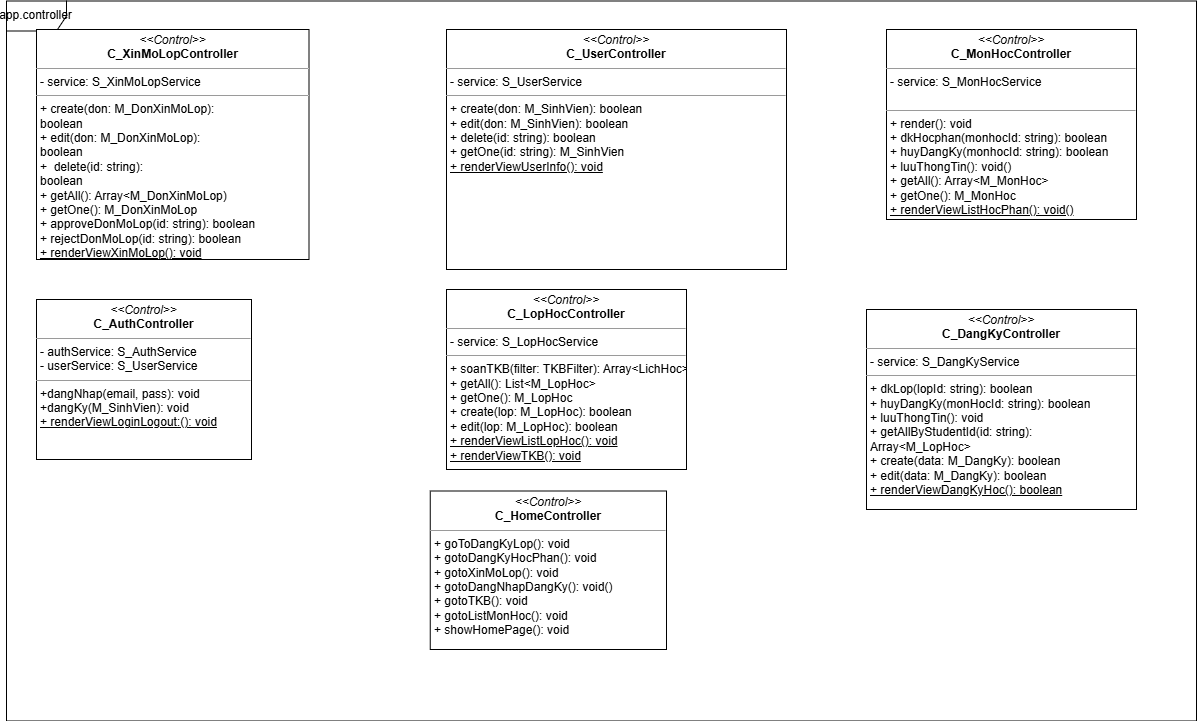

The diagram above was exported from draw.io. Its source (the exported page's mxGraphModel, read from the mxfile embedded in the PNG):
<mxGraphModel dx="2143" dy="1761" grid="1" gridSize="10" guides="1" tooltips="1" connect="1" arrows="1" fold="1" page="1" pageScale="1" pageWidth="850" pageHeight="1100" background="none" math="0" shadow="0">
  <root>
    <mxCell id="0" />
    <mxCell id="1" parent="0" />
    <mxCell id="5d2195bd80daf111-20" value="&lt;p style=&quot;margin:0px;margin-top:4px;text-align:center;&quot;&gt;&lt;i&gt;&amp;lt;&amp;lt;Control&amp;gt;&amp;gt;&lt;/i&gt;&lt;br&gt;&lt;b&gt;C_AuthController&lt;/b&gt;&lt;/p&gt;&lt;hr size=&quot;1&quot;&gt;&lt;p style=&quot;margin:0px;margin-left:4px;&quot;&gt;- authService: S_AuthService&lt;/p&gt;&lt;p style=&quot;margin:0px;margin-left:4px;&quot;&gt;- userService: S_UserService&lt;/p&gt;&lt;hr size=&quot;1&quot;&gt;&lt;p style=&quot;margin:0px;margin-left:4px;&quot;&gt;+dangNhap(email, pass): void&lt;/p&gt;&lt;p style=&quot;margin:0px;margin-left:4px;&quot;&gt;+dangKy(M_SinhVien): void&lt;/p&gt;&lt;p style=&quot;margin:0px;margin-left:4px;&quot;&gt;&lt;u&gt;+ renderViewLoginLogout:(): void&lt;/u&gt;&lt;/p&gt;" style="verticalAlign=top;align=left;overflow=fill;fontSize=12;fontFamily=Helvetica;html=1;rounded=0;shadow=0;comic=0;labelBackgroundColor=none;strokeWidth=1" parent="1" vertex="1">
      <mxGeometry x="-80" y="270" width="215" height="160" as="geometry" />
    </mxCell>
    <mxCell id="YwF_IrrqbeaAiXLYZ3T3-1" value="&lt;p style=&quot;margin:0px;margin-top:4px;text-align:center;&quot;&gt;&lt;i&gt;&amp;lt;&amp;lt;Control&amp;gt;&amp;gt;&lt;/i&gt;&lt;br&gt;&lt;b&gt;C_UserController&lt;/b&gt;&lt;/p&gt;&lt;hr size=&quot;1&quot;&gt;&lt;p style=&quot;margin:0px;margin-left:4px;&quot;&gt;&lt;span style=&quot;background-color: transparent; color: light-dark(rgb(0, 0, 0), rgb(255, 255, 255));&quot;&gt;- service: S_UserService&lt;/span&gt;&lt;/p&gt;&lt;hr size=&quot;1&quot;&gt;&lt;p style=&quot;margin: 0px 0px 0px 4px;&quot;&gt;+ create(don: M_SinhVien):&amp;nbsp;&lt;span style=&quot;background-color: transparent; color: light-dark(rgb(0, 0, 0), rgb(255, 255, 255));&quot;&gt;boolean&lt;/span&gt;&lt;/p&gt;&lt;p style=&quot;margin: 0px 0px 0px 4px;&quot;&gt;+ edit&lt;span style=&quot;background-color: transparent; color: light-dark(rgb(0, 0, 0), rgb(255, 255, 255));&quot;&gt;(don: M_SinhVien):&amp;nbsp;&lt;/span&gt;&lt;span style=&quot;background-color: transparent; color: light-dark(rgb(0, 0, 0), rgb(255, 255, 255));&quot;&gt;boolean&lt;/span&gt;&lt;/p&gt;&lt;p style=&quot;margin: 0px 0px 0px 4px;&quot;&gt;+&amp;nbsp;&lt;span style=&quot;background-color: transparent; color: light-dark(rgb(0, 0, 0), rgb(255, 255, 255));&quot;&gt;delete&lt;/span&gt;&lt;span style=&quot;background-color: transparent; color: light-dark(rgb(0, 0, 0), rgb(255, 255, 255));&quot;&gt;(id: string):&amp;nbsp;&lt;/span&gt;&lt;span style=&quot;background-color: transparent; color: light-dark(rgb(0, 0, 0), rgb(255, 255, 255));&quot;&gt;boolean&lt;/span&gt;&lt;/p&gt;&lt;p style=&quot;margin: 0px 0px 0px 4px;&quot;&gt;+ getOne(id: string): M_SinhVien&lt;/p&gt;&lt;p style=&quot;margin: 0px 0px 0px 4px;&quot;&gt;&lt;u&gt;+ renderViewUserInfo(): void&lt;/u&gt;&lt;/p&gt;" style="verticalAlign=top;align=left;overflow=fill;fontSize=12;fontFamily=Helvetica;html=1;rounded=0;shadow=0;comic=0;labelBackgroundColor=none;strokeWidth=1" parent="1" vertex="1">
      <mxGeometry x="330" width="340" height="240" as="geometry" />
    </mxCell>
    <mxCell id="YwF_IrrqbeaAiXLYZ3T3-3" value="&lt;p style=&quot;margin:0px;margin-top:4px;text-align:center;&quot;&gt;&lt;i&gt;&amp;lt;&amp;lt;Control&amp;gt;&amp;gt;&lt;/i&gt;&lt;br&gt;&lt;b&gt;C_LopHocController&lt;/b&gt;&lt;/p&gt;&lt;hr size=&quot;1&quot;&gt;&lt;p style=&quot;margin:0px;margin-left:4px;&quot;&gt;&lt;span style=&quot;background-color: transparent; color: light-dark(rgb(0, 0, 0), rgb(255, 255, 255));&quot;&gt;- service: S_LopHocService&lt;br&gt;&lt;/span&gt;&lt;/p&gt;&lt;hr size=&quot;1&quot;&gt;&lt;p style=&quot;margin:0px;margin-left:4px;&quot;&gt;&lt;span style=&quot;background-color: transparent; color: light-dark(rgb(0, 0, 0), rgb(255, 255, 255));&quot;&gt;+ soanTKB(filter: TKBFilter): Array&amp;lt;LichHoc&amp;gt;&lt;/span&gt;&lt;/p&gt;&lt;p style=&quot;margin:0px;margin-left:4px;&quot;&gt;+ getAll(): List&amp;lt;M_LopHoc&amp;gt;&lt;/p&gt;&lt;p style=&quot;margin:0px;margin-left:4px;&quot;&gt;+ getOne(): M_LopHoc&lt;/p&gt;&lt;p style=&quot;margin:0px;margin-left:4px;&quot;&gt;+ create(lop: M_LopHoc): boolean&lt;/p&gt;&lt;p style=&quot;margin:0px;margin-left:4px;&quot;&gt;+ edit(lop: M_LopHoc): boolean&lt;/p&gt;&lt;p style=&quot;margin:0px;margin-left:4px;&quot;&gt;&lt;u&gt;+ renderViewListLopHoc(): void&lt;/u&gt;&lt;/p&gt;&lt;p style=&quot;margin:0px;margin-left:4px;&quot;&gt;&lt;u&gt;+ renderViewTKB(): void&lt;/u&gt;&lt;/p&gt;" style="verticalAlign=top;align=left;overflow=fill;fontSize=12;fontFamily=Helvetica;html=1;rounded=0;shadow=0;comic=0;labelBackgroundColor=none;strokeWidth=1" parent="1" vertex="1">
      <mxGeometry x="330" y="260" width="240" height="180" as="geometry" />
    </mxCell>
    <mxCell id="YwF_IrrqbeaAiXLYZ3T3-4" value="&lt;p style=&quot;margin:0px;margin-top:4px;text-align:center;&quot;&gt;&lt;i&gt;&amp;lt;&amp;lt;Control&amp;gt;&amp;gt;&lt;/i&gt;&lt;br&gt;&lt;b&gt;C_MonHocController&lt;/b&gt;&lt;/p&gt;&lt;hr size=&quot;1&quot;&gt;&lt;p style=&quot;margin: 0px 0px 0px 4px;&quot;&gt;&lt;span style=&quot;background-color: transparent; color: light-dark(rgb(0, 0, 0), rgb(255, 255, 255));&quot;&gt;- service: S_MonHocService&lt;/span&gt;&lt;/p&gt;&lt;div&gt;&lt;span style=&quot;background-color: transparent; color: light-dark(rgb(0, 0, 0), rgb(255, 255, 255));&quot;&gt;&lt;br&gt;&lt;/span&gt;&lt;/div&gt;&lt;hr size=&quot;1&quot;&gt;&lt;p style=&quot;margin:0px;margin-left:4px;&quot;&gt;+ render(): void&lt;/p&gt;&lt;p style=&quot;margin:0px;margin-left:4px;&quot;&gt;+ dkHocphan(monhocId: string): boolean&lt;/p&gt;&lt;p style=&quot;margin:0px;margin-left:4px;&quot;&gt;+ huyDangKy(monhocId: string): boolean&lt;/p&gt;&lt;p style=&quot;margin:0px;margin-left:4px;&quot;&gt;+ luuThongTin(): void()&lt;/p&gt;&lt;p style=&quot;margin:0px;margin-left:4px;&quot;&gt;+ getAll(): Array&amp;lt;M_MonHoc&amp;gt;&lt;/p&gt;&lt;p style=&quot;margin:0px;margin-left:4px;&quot;&gt;+ getOne(): M_MonHoc&lt;/p&gt;&lt;p style=&quot;margin:0px;margin-left:4px;&quot;&gt;&lt;u&gt;+ renderViewListHocPhan(): void()&lt;/u&gt;&lt;/p&gt;" style="verticalAlign=top;align=left;overflow=fill;fontSize=12;fontFamily=Helvetica;html=1;rounded=0;shadow=0;comic=0;labelBackgroundColor=none;strokeWidth=1" parent="1" vertex="1">
      <mxGeometry x="770" width="250" height="190" as="geometry" />
    </mxCell>
    <mxCell id="YwF_IrrqbeaAiXLYZ3T3-26" value="app.controller" style="shape=umlFrame;whiteSpace=wrap;html=1;pointerEvents=0;" parent="1" vertex="1">
      <mxGeometry x="-110" y="-28.5" width="1190" height="720" as="geometry" />
    </mxCell>
    <mxCell id="YwF_IrrqbeaAiXLYZ3T3-27" value="&lt;p style=&quot;margin:0px;margin-top:4px;text-align:center;&quot;&gt;&lt;i&gt;&amp;lt;&amp;lt;Control&amp;gt;&amp;gt;&lt;/i&gt;&lt;br&gt;&lt;b&gt;C_XinMoLopController&lt;/b&gt;&lt;/p&gt;&lt;hr size=&quot;1&quot;&gt;&lt;p style=&quot;margin:0px;margin-left:4px;&quot;&gt;- service: S_XinMoLopService&lt;/p&gt;&lt;hr size=&quot;1&quot;&gt;&lt;p style=&quot;margin:0px;margin-left:4px;&quot;&gt;+ create(don: M_DonXinMoLop):&amp;nbsp;&lt;/p&gt;&lt;p style=&quot;margin:0px;margin-left:4px;&quot;&gt;boolean&lt;/p&gt;&lt;p style=&quot;margin:0px;margin-left:4px;&quot;&gt;+ edit&lt;span style=&quot;background-color: transparent; color: light-dark(rgb(0, 0, 0), rgb(255, 255, 255));&quot;&gt;(don: M_DonXinMoLop):&amp;nbsp;&lt;/span&gt;&lt;/p&gt;&lt;p style=&quot;margin: 0px 0px 0px 4px;&quot;&gt;boolean&lt;/p&gt;&lt;p style=&quot;margin: 0px 0px 0px 4px;&quot;&gt;+&amp;nbsp;&lt;span style=&quot;background-color: transparent; color: light-dark(rgb(0, 0, 0), rgb(255, 255, 255));&quot;&gt;&amp;nbsp;delete&lt;/span&gt;&lt;span style=&quot;background-color: transparent; color: light-dark(rgb(0, 0, 0), rgb(255, 255, 255));&quot;&gt;(id: string):&amp;nbsp;&lt;/span&gt;&lt;/p&gt;&lt;p style=&quot;margin: 0px 0px 0px 4px;&quot;&gt;boolean&lt;/p&gt;&lt;p style=&quot;margin: 0px 0px 0px 4px;&quot;&gt;+ getAll(): Array&amp;lt;M_DonXinMoLop)&lt;/p&gt;&lt;p style=&quot;margin: 0px 0px 0px 4px;&quot;&gt;+&amp;nbsp;&lt;span style=&quot;background-color: transparent; color: light-dark(rgb(0, 0, 0), rgb(255, 255, 255));&quot;&gt;getOne(): M_DonXinMoLop&lt;/span&gt;&lt;/p&gt;&lt;p style=&quot;margin: 0px 0px 0px 4px;&quot;&gt;&lt;span style=&quot;background-color: transparent; color: light-dark(rgb(0, 0, 0), rgb(255, 255, 255));&quot;&gt;+ approveDonMoLop(&lt;/span&gt;&lt;span style=&quot;background-color: transparent; color: light-dark(rgb(0, 0, 0), rgb(255, 255, 255));&quot;&gt;id: string&lt;/span&gt;&lt;span style=&quot;background-color: transparent; color: light-dark(rgb(0, 0, 0), rgb(255, 255, 255));&quot;&gt;): boolean&lt;/span&gt;&lt;/p&gt;&lt;p style=&quot;margin: 0px 0px 0px 4px;&quot;&gt;&lt;span style=&quot;background-color: transparent; color: light-dark(rgb(0, 0, 0), rgb(255, 255, 255));&quot;&gt;+ rejectDonMoLop(id: string): boolean&lt;/span&gt;&lt;/p&gt;&lt;p style=&quot;margin: 0px 0px 0px 4px;&quot;&gt;&lt;span style=&quot;background-color: transparent; color: light-dark(rgb(0, 0, 0), rgb(255, 255, 255));&quot;&gt;&lt;u&gt;+ renderViewXinMoLop(): void&lt;/u&gt;&lt;/span&gt;&lt;/p&gt;&lt;p style=&quot;margin: 0px 0px 0px 4px;&quot;&gt;&lt;br&gt;&lt;/p&gt;" style="verticalAlign=top;align=left;overflow=fill;fontSize=12;fontFamily=Helvetica;html=1;rounded=0;shadow=0;comic=0;labelBackgroundColor=none;strokeWidth=1" parent="1" vertex="1">
      <mxGeometry x="-80" width="272.5" height="230" as="geometry" />
    </mxCell>
    <mxCell id="Zn6QZmJxzdbp42XCN50C-3" value="&lt;p style=&quot;margin:0px;margin-top:4px;text-align:center;&quot;&gt;&lt;i&gt;&amp;lt;&amp;lt;Control&amp;gt;&amp;gt;&lt;/i&gt;&lt;br&gt;&lt;b&gt;C_DangKyController&lt;/b&gt;&lt;/p&gt;&lt;hr size=&quot;1&quot;&gt;&lt;p style=&quot;margin:0px;margin-left:4px;&quot;&gt;&lt;span style=&quot;background-color: transparent; color: light-dark(rgb(0, 0, 0), rgb(255, 255, 255));&quot;&gt;- service: S_DangKyService&lt;br&gt;&lt;/span&gt;&lt;/p&gt;&lt;hr size=&quot;1&quot;&gt;&lt;p style=&quot;margin:0px;margin-left:4px;&quot;&gt;&lt;span style=&quot;background-color: transparent; color: light-dark(rgb(0, 0, 0), rgb(255, 255, 255));&quot;&gt;+ dkLop(lopId: string): boolean&lt;/span&gt;&lt;/p&gt;&lt;p style=&quot;margin:0px;margin-left:4px;&quot;&gt;+ huyDangKy(monHocId: string): boolean&lt;/p&gt;&lt;p style=&quot;margin:0px;margin-left:4px;&quot;&gt;+ luuThongTin(): void&lt;/p&gt;&lt;p style=&quot;margin:0px;margin-left:4px;&quot;&gt;&lt;span style=&quot;background-color: transparent; color: light-dark(rgb(0, 0, 0), rgb(255, 255, 255));&quot;&gt;+ getAllByStudentId(id: string):&amp;nbsp;&lt;/span&gt;&lt;/p&gt;&lt;p style=&quot;margin:0px;margin-left:4px;&quot;&gt;&lt;span style=&quot;background-color: transparent; color: light-dark(rgb(0, 0, 0), rgb(255, 255, 255));&quot;&gt;Array&amp;lt;M_LopHoc&amp;gt;&lt;/span&gt;&lt;/p&gt;&lt;p style=&quot;margin:0px;margin-left:4px;&quot;&gt;&lt;span style=&quot;background-color: transparent; color: light-dark(rgb(0, 0, 0), rgb(255, 255, 255));&quot;&gt;+ create(data: M_DangKy): boolean&lt;/span&gt;&lt;/p&gt;&lt;p style=&quot;margin:0px;margin-left:4px;&quot;&gt;&lt;span style=&quot;background-color: transparent; color: light-dark(rgb(0, 0, 0), rgb(255, 255, 255));&quot;&gt;+ edit(data: M_DangKy): boolean&lt;/span&gt;&lt;/p&gt;&lt;p style=&quot;margin:0px;margin-left:4px;&quot;&gt;&lt;span style=&quot;background-color: transparent; color: light-dark(rgb(0, 0, 0), rgb(255, 255, 255));&quot;&gt;&lt;u&gt;+ renderViewDangKyHoc(): boolean&lt;/u&gt;&lt;/span&gt;&lt;/p&gt;&lt;p style=&quot;margin:0px;margin-left:4px;&quot;&gt;&lt;br&gt;&lt;/p&gt;" style="verticalAlign=top;align=left;overflow=fill;fontSize=12;fontFamily=Helvetica;html=1;rounded=0;shadow=0;comic=0;labelBackgroundColor=none;strokeWidth=1" parent="1" vertex="1">
      <mxGeometry x="750" y="280" width="270" height="200" as="geometry" />
    </mxCell>
    <mxCell id="cqkEpzKnScxK5ApX4u2W-1" value="&lt;p style=&quot;margin:0px;margin-top:4px;text-align:center;&quot;&gt;&lt;i&gt;&amp;lt;&amp;lt;Control&amp;gt;&amp;gt;&lt;/i&gt;&lt;br&gt;&lt;b&gt;C_HomeController&lt;/b&gt;&lt;/p&gt;&lt;hr size=&quot;1&quot;&gt;&lt;p style=&quot;margin:0px;margin-left:4px;&quot;&gt;&lt;/p&gt;&lt;p style=&quot;margin:0px;margin-left:4px;&quot;&gt;+ goToDangKyLop(): void&lt;/p&gt;&lt;p style=&quot;margin:0px;margin-left:4px;&quot;&gt;+ gotoDangKyHocPhan(): void&lt;/p&gt;&lt;p style=&quot;margin:0px;margin-left:4px;&quot;&gt;+ gotoXinMoLop(): void&lt;/p&gt;&lt;p style=&quot;margin:0px;margin-left:4px;&quot;&gt;+ gotoDangNhapDangKy(): void()&lt;/p&gt;&lt;p style=&quot;margin:0px;margin-left:4px;&quot;&gt;+ gotoTKB(): void&lt;/p&gt;&lt;p style=&quot;margin:0px;margin-left:4px;&quot;&gt;+ gotoListMonHoc(): void&lt;/p&gt;&lt;p style=&quot;margin:0px;margin-left:4px;&quot;&gt;+ showHomePage(): void&lt;/p&gt;&lt;p style=&quot;margin: 0px 0px 0px 4px;&quot;&gt;&lt;br&gt;&lt;/p&gt;" style="verticalAlign=top;align=left;overflow=fill;fontSize=12;fontFamily=Helvetica;html=1;rounded=0;shadow=0;comic=0;labelBackgroundColor=none;strokeWidth=1" vertex="1" parent="1">
      <mxGeometry x="313.75" y="461.5" width="236.25" height="158.5" as="geometry" />
    </mxCell>
  </root>
</mxGraphModel>